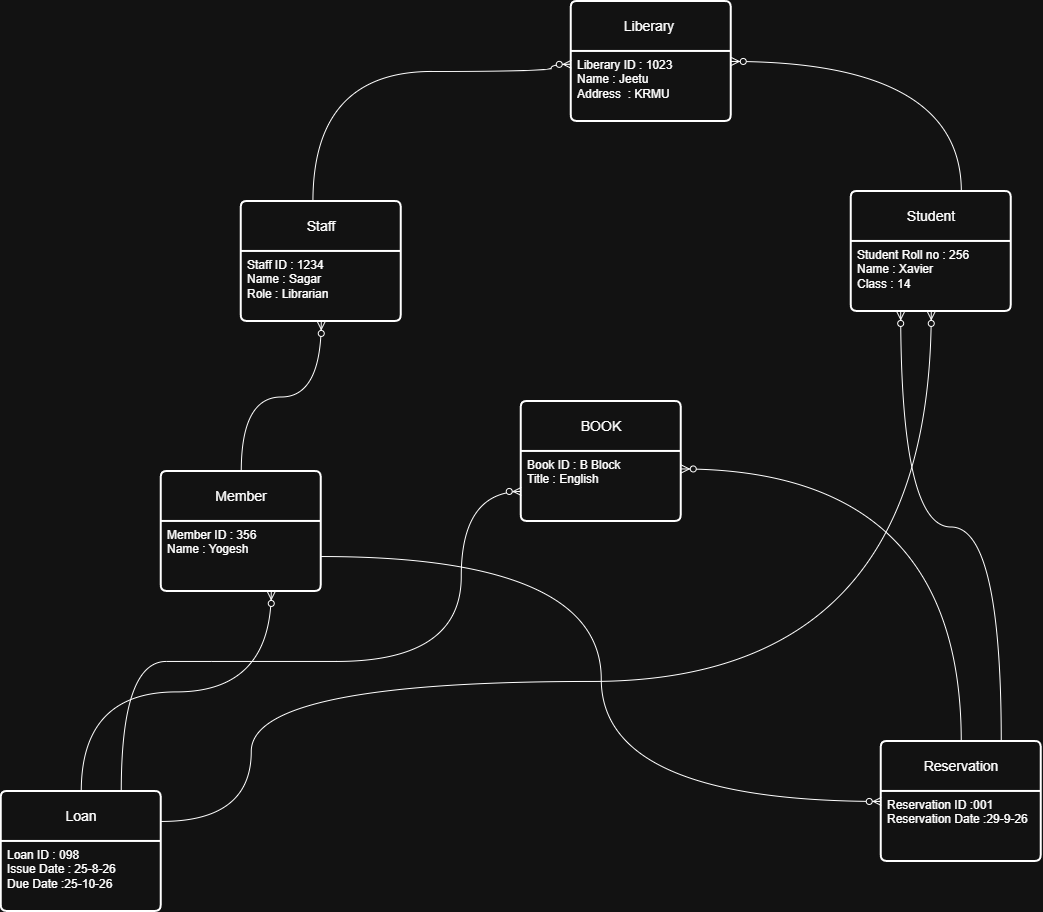

The diagram above was exported from draw.io. Its source (the exported page's mxGraphModel, read from the mxfile embedded in the PNG):
<mxGraphModel dx="2390" dy="1012" grid="1" gridSize="10" guides="1" tooltips="1" connect="1" arrows="1" fold="1" page="1" pageScale="1" pageWidth="827" pageHeight="1169" math="0" shadow="0">
  <root>
    <mxCell id="0" />
    <mxCell id="1" parent="0" />
    <mxCell id="Yl0Cw4kIJN3oxJlD26Lk-16" parent="1" style="swimlane;childLayout=stackLayout;horizontal=1;startSize=50;horizontalStack=0;rounded=1;fontSize=14;fontStyle=0;strokeWidth=2;resizeParent=0;resizeLast=1;shadow=0;dashed=0;align=center;arcSize=4;whiteSpace=wrap;html=1;" value="Liberary&amp;nbsp;" vertex="1">
      <mxGeometry height="120" width="160" x="290" y="170" as="geometry" />
    </mxCell>
    <mxCell id="Yl0Cw4kIJN3oxJlD26Lk-17" parent="Yl0Cw4kIJN3oxJlD26Lk-16" style="align=left;strokeColor=none;fillColor=none;spacingLeft=4;spacingRight=4;fontSize=12;verticalAlign=top;resizable=0;rotatable=0;part=1;html=1;whiteSpace=wrap;" value="Liberary ID : 1023&lt;br&gt;Name : Jeetu&lt;br&gt;Address&amp;nbsp; : KRMU" vertex="1">
      <mxGeometry height="70" width="160" y="50" as="geometry" />
    </mxCell>
    <mxCell id="Yl0Cw4kIJN3oxJlD26Lk-18" parent="1" style="swimlane;childLayout=stackLayout;horizontal=1;startSize=50;horizontalStack=0;rounded=1;fontSize=14;fontStyle=0;strokeWidth=2;resizeParent=0;resizeLast=1;shadow=0;dashed=0;align=center;arcSize=4;whiteSpace=wrap;html=1;" value="Staff" vertex="1">
      <mxGeometry height="120" width="160" x="-40" y="370" as="geometry" />
    </mxCell>
    <mxCell id="Yl0Cw4kIJN3oxJlD26Lk-19" parent="Yl0Cw4kIJN3oxJlD26Lk-18" style="align=left;strokeColor=none;fillColor=none;spacingLeft=4;spacingRight=4;fontSize=12;verticalAlign=top;resizable=0;rotatable=0;part=1;html=1;whiteSpace=wrap;" value="Staff ID : 1234&lt;br&gt;Name : Sagar&lt;div&gt;Role : Librarian&lt;/div&gt;" vertex="1">
      <mxGeometry height="70" width="160" y="50" as="geometry" />
    </mxCell>
    <mxCell id="Yl0Cw4kIJN3oxJlD26Lk-20" parent="1" style="swimlane;childLayout=stackLayout;horizontal=1;startSize=50;horizontalStack=0;rounded=1;fontSize=14;fontStyle=0;strokeWidth=2;resizeParent=0;resizeLast=1;shadow=0;dashed=0;align=center;arcSize=4;whiteSpace=wrap;html=1;" value="Student" vertex="1">
      <mxGeometry height="120" width="160" x="570" y="360" as="geometry" />
    </mxCell>
    <mxCell id="Yl0Cw4kIJN3oxJlD26Lk-21" parent="Yl0Cw4kIJN3oxJlD26Lk-20" style="align=left;strokeColor=none;fillColor=none;spacingLeft=4;spacingRight=4;fontSize=12;verticalAlign=top;resizable=0;rotatable=0;part=1;html=1;whiteSpace=wrap;" value="Student Roll no : 256&lt;br&gt;Name : Xavier&lt;br&gt;Class : 14" vertex="1">
      <mxGeometry height="70" width="160" y="50" as="geometry" />
    </mxCell>
    <mxCell id="Yl0Cw4kIJN3oxJlD26Lk-22" parent="1" style="swimlane;childLayout=stackLayout;horizontal=1;startSize=50;horizontalStack=0;rounded=1;fontSize=14;fontStyle=0;strokeWidth=2;resizeParent=0;resizeLast=1;shadow=0;dashed=0;align=center;arcSize=4;whiteSpace=wrap;html=1;" value="Member" vertex="1">
      <mxGeometry height="120" width="160" x="-120" y="640" as="geometry" />
    </mxCell>
    <mxCell id="Yl0Cw4kIJN3oxJlD26Lk-23" parent="Yl0Cw4kIJN3oxJlD26Lk-22" style="align=left;strokeColor=none;fillColor=none;spacingLeft=4;spacingRight=4;fontSize=12;verticalAlign=top;resizable=0;rotatable=0;part=1;html=1;whiteSpace=wrap;" value="Member ID : 356&lt;br&gt;Name : Yogesh&lt;div&gt;&lt;br/&gt;&lt;/div&gt;" vertex="1">
      <mxGeometry height="70" width="160" y="50" as="geometry" />
    </mxCell>
    <mxCell id="Yl0Cw4kIJN3oxJlD26Lk-24" parent="1" style="swimlane;childLayout=stackLayout;horizontal=1;startSize=50;horizontalStack=0;rounded=1;fontSize=14;fontStyle=0;strokeWidth=2;resizeParent=0;resizeLast=1;shadow=0;dashed=0;align=center;arcSize=4;whiteSpace=wrap;html=1;" value="BOOK" vertex="1">
      <mxGeometry height="120" width="160" x="240" y="570" as="geometry" />
    </mxCell>
    <mxCell id="Yl0Cw4kIJN3oxJlD26Lk-25" parent="Yl0Cw4kIJN3oxJlD26Lk-24" style="align=left;strokeColor=none;fillColor=none;spacingLeft=4;spacingRight=4;fontSize=12;verticalAlign=top;resizable=0;rotatable=0;part=1;html=1;whiteSpace=wrap;" value="Book ID : B Block&lt;br&gt;Title : English&amp;nbsp;" vertex="1">
      <mxGeometry height="70" width="160" y="50" as="geometry" />
    </mxCell>
    <mxCell id="Yl0Cw4kIJN3oxJlD26Lk-26" parent="1" style="swimlane;childLayout=stackLayout;horizontal=1;startSize=50;horizontalStack=0;rounded=1;fontSize=14;fontStyle=0;strokeWidth=2;resizeParent=0;resizeLast=1;shadow=0;dashed=0;align=center;arcSize=4;whiteSpace=wrap;html=1;" value="Loan" vertex="1">
      <mxGeometry height="120" width="160" x="-280" y="960" as="geometry" />
    </mxCell>
    <mxCell id="Yl0Cw4kIJN3oxJlD26Lk-27" parent="Yl0Cw4kIJN3oxJlD26Lk-26" style="align=left;strokeColor=none;fillColor=none;spacingLeft=4;spacingRight=4;fontSize=12;verticalAlign=top;resizable=0;rotatable=0;part=1;html=1;whiteSpace=wrap;" value="Loan ID : 098&lt;br&gt;Issue Date : 25-8-26&lt;br&gt;Due Date :25-10-26" vertex="1">
      <mxGeometry height="70" width="160" y="50" as="geometry" />
    </mxCell>
    <mxCell id="Yl0Cw4kIJN3oxJlD26Lk-28" parent="1" style="swimlane;childLayout=stackLayout;horizontal=1;startSize=50;horizontalStack=0;rounded=1;fontSize=14;fontStyle=0;strokeWidth=2;resizeParent=0;resizeLast=1;shadow=0;dashed=0;align=center;arcSize=4;whiteSpace=wrap;html=1;" value="Reservation" vertex="1">
      <mxGeometry height="120" width="160" x="600" y="910" as="geometry" />
    </mxCell>
    <mxCell id="Yl0Cw4kIJN3oxJlD26Lk-29" parent="Yl0Cw4kIJN3oxJlD26Lk-28" style="align=left;strokeColor=none;fillColor=none;spacingLeft=4;spacingRight=4;fontSize=12;verticalAlign=top;resizable=0;rotatable=0;part=1;html=1;whiteSpace=wrap;" value="Reservation ID :001&lt;br&gt;Reservation Date :29-9-26" vertex="1">
      <mxGeometry height="70" width="160" y="50" as="geometry" />
    </mxCell>
    <mxCell id="Yl0Cw4kIJN3oxJlD26Lk-30" edge="1" parent="1" source="Yl0Cw4kIJN3oxJlD26Lk-22" style="edgeStyle=orthogonalEdgeStyle;fontSize=12;html=1;endArrow=ERzeroToMany;endFill=1;rounded=0;curved=1;" value="">
      <mxGeometry height="100" relative="1" width="100" as="geometry">
        <mxPoint x="-60" y="590" as="sourcePoint" />
        <mxPoint x="40" y="490" as="targetPoint" />
      </mxGeometry>
    </mxCell>
    <mxCell id="Yl0Cw4kIJN3oxJlD26Lk-31" edge="1" parent="1" style="edgeStyle=orthogonalEdgeStyle;fontSize=12;html=1;endArrow=ERzeroToMany;endFill=1;rounded=0;curved=1;exitX=0.448;exitY=-0.024;exitDx=0;exitDy=0;exitPerimeter=0;" value="">
      <mxGeometry height="100" relative="1" width="100" as="geometry">
        <Array as="points">
          <mxPoint x="31.8" y="240" />
          <mxPoint x="270" y="240" />
          <mxPoint x="270" y="233" />
        </Array>
        <mxPoint x="31.679999999999836" y="369.9999999999999" as="sourcePoint" />
        <mxPoint x="290" y="232.88" as="targetPoint" />
      </mxGeometry>
    </mxCell>
    <mxCell id="Yl0Cw4kIJN3oxJlD26Lk-32" edge="1" parent="1" source="Yl0Cw4kIJN3oxJlD26Lk-20" style="edgeStyle=orthogonalEdgeStyle;fontSize=12;html=1;endArrow=ERzeroToMany;endFill=1;rounded=0;curved=1;exitX=0.688;exitY=0;exitDx=0;exitDy=0;exitPerimeter=0;entryX=1;entryY=0.5;entryDx=0;entryDy=0;" target="Yl0Cw4kIJN3oxJlD26Lk-16" value="">
      <mxGeometry height="100" relative="1" width="100" as="geometry">
        <mxPoint x="350" y="370" as="sourcePoint" />
        <mxPoint x="450" y="270" as="targetPoint" />
      </mxGeometry>
    </mxCell>
    <mxCell id="Yl0Cw4kIJN3oxJlD26Lk-33" edge="1" parent="1" source="Yl0Cw4kIJN3oxJlD26Lk-26" style="edgeStyle=orthogonalEdgeStyle;fontSize=12;html=1;endArrow=ERzeroToMany;endFill=1;rounded=0;curved=1;exitX=0.5;exitY=0;exitDx=0;exitDy=0;" value="">
      <mxGeometry height="100" relative="1" width="100" as="geometry">
        <mxPoint x="-110" y="870" as="sourcePoint" />
        <mxPoint x="-10" y="760" as="targetPoint" />
      </mxGeometry>
    </mxCell>
    <mxCell id="Yl0Cw4kIJN3oxJlD26Lk-34" edge="1" parent="1" source="Yl0Cw4kIJN3oxJlD26Lk-26" style="edgeStyle=orthogonalEdgeStyle;fontSize=12;html=1;endArrow=ERzeroToMany;endFill=1;rounded=0;curved=1;entryX=0;entryY=0.75;entryDx=0;entryDy=0;exitX=0.75;exitY=0;exitDx=0;exitDy=0;" target="Yl0Cw4kIJN3oxJlD26Lk-24" value="">
      <mxGeometry height="100" relative="1" width="100" as="geometry">
        <Array as="points">
          <mxPoint x="-70" y="830" />
          <mxPoint x="180" y="830" />
          <mxPoint x="180" y="730" />
        </Array>
        <mxPoint x="-60" y="890" as="sourcePoint" />
        <mxPoint x="180" y="730" as="targetPoint" />
      </mxGeometry>
    </mxCell>
    <mxCell id="Yl0Cw4kIJN3oxJlD26Lk-35" edge="1" parent="1" source="Yl0Cw4kIJN3oxJlD26Lk-23" style="edgeStyle=orthogonalEdgeStyle;fontSize=12;html=1;endArrow=ERzeroToMany;endFill=1;rounded=0;curved=1;entryX=0;entryY=0.5;entryDx=0;entryDy=0;" target="Yl0Cw4kIJN3oxJlD26Lk-28" value="">
      <mxGeometry height="100" relative="1" width="100" as="geometry">
        <mxPoint x="110" y="1060" as="sourcePoint" />
        <mxPoint x="210" y="960" as="targetPoint" />
      </mxGeometry>
    </mxCell>
    <mxCell id="Yl0Cw4kIJN3oxJlD26Lk-36" edge="1" parent="1" source="Yl0Cw4kIJN3oxJlD26Lk-26" style="edgeStyle=orthogonalEdgeStyle;fontSize=12;html=1;endArrow=ERzeroToMany;endFill=1;rounded=0;curved=1;entryX=0.5;entryY=1;entryDx=0;entryDy=0;exitX=1;exitY=0.25;exitDx=0;exitDy=0;" target="Yl0Cw4kIJN3oxJlD26Lk-20" value="">
      <mxGeometry height="100" relative="1" width="100" as="geometry">
        <Array as="points">
          <mxPoint x="-30" y="850" />
          <mxPoint x="650" y="850" />
        </Array>
        <mxPoint x="420" y="570" as="sourcePoint" />
        <mxPoint x="520" y="470" as="targetPoint" />
      </mxGeometry>
    </mxCell>
    <mxCell id="Yl0Cw4kIJN3oxJlD26Lk-37" edge="1" parent="1" source="Yl0Cw4kIJN3oxJlD26Lk-28" style="edgeStyle=orthogonalEdgeStyle;fontSize=12;html=1;endArrow=ERzeroToMany;endFill=1;rounded=0;curved=1;exitX=0.5;exitY=0;exitDx=0;exitDy=0;entryX=1;entryY=0.25;entryDx=0;entryDy=0;" target="Yl0Cw4kIJN3oxJlD26Lk-25" value="">
      <mxGeometry height="100" relative="1" width="100" as="geometry">
        <mxPoint x="240" y="790" as="sourcePoint" />
        <mxPoint x="340" y="690" as="targetPoint" />
      </mxGeometry>
    </mxCell>
    <mxCell id="Yl0Cw4kIJN3oxJlD26Lk-38" edge="1" parent="1" source="Yl0Cw4kIJN3oxJlD26Lk-28" style="edgeStyle=orthogonalEdgeStyle;fontSize=12;html=1;endArrow=ERzeroToMany;endFill=1;rounded=0;curved=1;exitX=0.75;exitY=0;exitDx=0;exitDy=0;" value="">
      <mxGeometry height="100" relative="1" width="100" as="geometry">
        <mxPoint x="479.99999999999994" y="909.1600000000001" as="sourcePoint" />
        <mxPoint x="619.44" y="480" as="targetPoint" />
      </mxGeometry>
    </mxCell>
  </root>
</mxGraphModel>